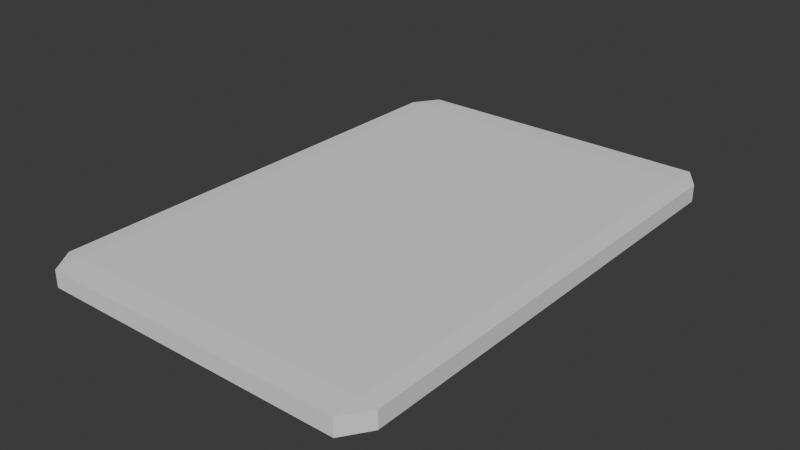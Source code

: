 # Source: KeyCard.blend  (saved by Blender 4.1.23; exported with 4.5.12 LTS)
import bpy
from mathutils import Matrix  # noqa: F401  (used for matrix-valued properties, if any)

bpy.ops.wm.read_factory_settings(use_empty=True)
scene = bpy.context.scene
scene.name = 'Scene'

# ---- world
world_world = bpy.data.worlds.new('World'); scene.world = world_world
world_world.use_nodes = True; world_world.node_tree.nodes.clear()
_N = world_world.node_tree.nodes; _L = world_world.node_tree.links
n0 = _N.new('ShaderNodeOutputWorld'); n0.name = 'World Output'; n0.location = (300, 300)
n1 = _N.new('ShaderNodeBackground'); n1.name = 'Background'; n1.location = (10, 300)
n1.inputs[0].default_value = (0.05088, 0.05088, 0.05088, 1.0)
_L.new(n1.outputs[0], n0.inputs[0])
n0.is_active_output = True
world_world.color = (0.05088, 0.05088, 0.05088)
world_world.use_sun_shadow = False
world_world.sun_shadow_jitter_overblur = 0.0

# ---- meshes
me_cube_001 = bpy.data.meshes.new('Cube.001')
me_cube_001.from_pydata([(1.0, -1.0, -1.0), (1.0, -1.0, 1.0), (-0.4561, 1.0, -1.0), (-0.4561, 1.0, 1.0), (-0.4561, -1.0, -1.0), (-0.4561, -1.0, 1.0), (1.0, 0.5251, -1.0), (1.0, 0.5251, 1.0), (-0.4561, 0.5251, 1.0), (-0.4561, 0.5251, -1.0), (-0.1324, 1.0, 1.0), (-0.1324, -1.0, -1.0), (-0.1324, 1.0, -1.0), (-0.1324, -1.0, 1.0), (-0.1324, 0.5251, 1.0), (-0.1324, 0.5251, -1.0)], [], [(6, 7, 1, 0), (15, 6, 0, 11), (14, 8, 5, 13), (11, 13, 5, 4), (10, 3, 8, 14), (2, 12, 15, 9), (0, 1, 13, 11), (7, 14, 13, 1), (9, 15, 11, 4), (2, 3, 10, 12)])
_uv = me_cube_001.uv_layers.new(name='UVMap')
_uv.uv.foreach_set('vector', [0.375, 0.5594, 0.625, 0.5594, 0.625, 0.75, 0.375, 0.75, 0.2334, 0.5594, 0.375, 0.5594, 0.375, 0.75, 0.2334, 0.75, 0.7666, 0.5594, 0.807, 0.5594, 0.807, 0.75, 0.7666, 0.75, 0.375, 0.8916, 0.625, 0.8916, 0.625, 0.932, 0.375, 0.932, 0.7666, 0.5, 0.807, 0.5, 0.807, 0.5594, 0.7666, 0.5594, 0.193, 0.5, 0.2334, 0.5, 0.2334, 0.5594, 0.193, 0.5594, 0.375, 0.75, 0.625, 0.75, 0.625, 0.8916, 0.375, 0.8916, 0.625, 0.5594, 0.7666, 0.5594, 0.7666, 0.75, 0.625, 0.75, 0.193, 0.5594, 0.2334, 0.5594, 0.2334, 0.75, 0.193, 0.75, 0.375, 0.318, 0.625, 0.318, 0.625, 0.3584, 0.375, 0.3584])
me_cube_001.update()
me_cube_002 = bpy.data.meshes.new('Cube.002')
me_cube_002.from_pydata([(-1.0, -1.0, -1.0), (-1.0, -1.0, 1.0), (-1.0, 1.0, -1.0), (-1.0, 1.0, 1.0), (1.0, 1.0, -1.0), (1.0, 1.0, 1.0), (-0.4561, 1.0, -1.0), (-0.4561, 1.0, 1.0), (-0.4561, -1.0, -1.0), (-0.4561, -1.0, 1.0), (-1.0, 0.5251, -1.0), (-1.0, 0.5251, 1.0), (1.0, 0.5251, -1.0), (1.0, 0.5251, 1.0), (-0.4561, 0.5251, 1.0), (-0.4561, 0.5251, -1.0), (-0.1324, 1.0, 1.0), (-0.1324, 1.0, -1.0), (-0.1324, 0.5251, 1.0), (-0.1324, 0.5251, -1.0)], [], [(10, 11, 3, 2), (17, 16, 5, 4), (8, 9, 1, 0), (14, 11, 1, 9), (10, 15, 8, 0), (2, 3, 7, 6), (2, 6, 15, 10), (7, 3, 11, 14), (17, 4, 12, 19), (4, 5, 13, 12), (0, 1, 11, 10), (5, 16, 18, 13)])
_uv = me_cube_002.uv_layers.new(name='UVMap')
_uv.uv.foreach_set('vector', [0.375, 0.1906, 0.625, 0.1906, 0.625, 0.25, 0.375, 0.25, 0.375, 0.3584, 0.625, 0.3584, 0.625, 0.5, 0.375, 0.5, 0.375, 0.932, 0.625, 0.932, 0.625, 1.0, 0.375, 1.0, 0.807, 0.5594, 0.875, 0.5594, 0.875, 0.75, 0.807, 0.75, 0.125, 0.5594, 0.193, 0.5594, 0.193, 0.75, 0.125, 0.75, 0.375, 0.25, 0.625, 0.25, 0.625, 0.318, 0.375, 0.318, 0.125, 0.5, 0.193, 0.5, 0.193, 0.5594, 0.125, 0.5594, 0.807, 0.5, 0.875, 0.5, 0.875, 0.5594, 0.807, 0.5594, 0.2334, 0.5, 0.375, 0.5, 0.375, 0.5594, 0.2334, 0.5594, 0.375, 0.5, 0.625, 0.5, 0.625, 0.5594, 0.375, 0.5594, 0.375, 0.0, 0.625, 0.0, 0.625, 0.1906, 0.375, 0.1906, 0.625, 0.5, 0.7666, 0.5, 0.7666, 0.5594, 0.625, 0.5594])
me_cube_002.update()

# ---- objects
ob_keycard = bpy.data.objects.new('KeyCard', me_cube_001)
ob_color_part = bpy.data.objects.new('color-part', me_cube_002)

# ---- transforms, parenting, visibility, modifiers, constraints
ob_keycard.location = (0.0, 0.0, 0.0)
ob_keycard.scale = (0.5737, 0.8505, 0.03132)
_m = ob_keycard.modifiers.new('Bevel', 'BEVEL')
ob_color_part.parent = ob_keycard
ob_color_part.matrix_parent_inverse = Matrix(((1.743, -0.0, 0.0, -0.0), (-0.0, 1.176, -0.0, 0.0), (0.0, -0.0, 31.92, -0.0), (-0.0, 0.0, -0.0, 1.0)))
ob_color_part.location = (0.0, 0.0, 0.0)
ob_color_part.scale = (0.5737, 0.8505, 0.03132)
_m = ob_color_part.modifiers.new('Bevel', 'BEVEL')

# ---- collection membership
scene.collection.objects.link(ob_keycard)
scene.collection.objects.link(ob_color_part)

# ---- scene / render settings (as saved in the file)
scene.frame_start = 1; scene.frame_end = 250; scene.frame_set(1)
scene.render.engine = 'BLENDER_EEVEE_NEXT'
scene.cycles.sampling_pattern = 'TABULATED_SOBOL'
scene.eevee.ray_tracing_options.trace_max_roughness = 0.0
bpy.context.view_layer.update()

# ---- added for rendering (the .blend has no active camera and no usable light): camera, sun
cam_auto = bpy.data.cameras.new('AutoCamera')
cam_auto.lens = 50.0
cam_auto.sensor_width = 36.0
cam_auto.clip_end = 1000.0
ob_auto_camera = bpy.data.objects.new('AutoCamera', cam_auto)
scene.collection.objects.link(ob_auto_camera)
ob_auto_camera.location = (1.89929, -2.27915, 1.51943)
ob_auto_camera.rotation_euler = (1.09748, -7.21219e-08, 0.694738)
scene.camera = ob_auto_camera
light_auto_sun = bpy.data.lights.new('AutoSun', 'SUN')
light_auto_sun.energy = 3.0
light_auto_sun.angle = 0.0523599
ob_auto_sun = bpy.data.objects.new('AutoSun', light_auto_sun)
scene.collection.objects.link(ob_auto_sun)
ob_auto_sun.rotation_euler = (0.872665, 0.174533, 0.523599)
bpy.context.view_layer.update()

